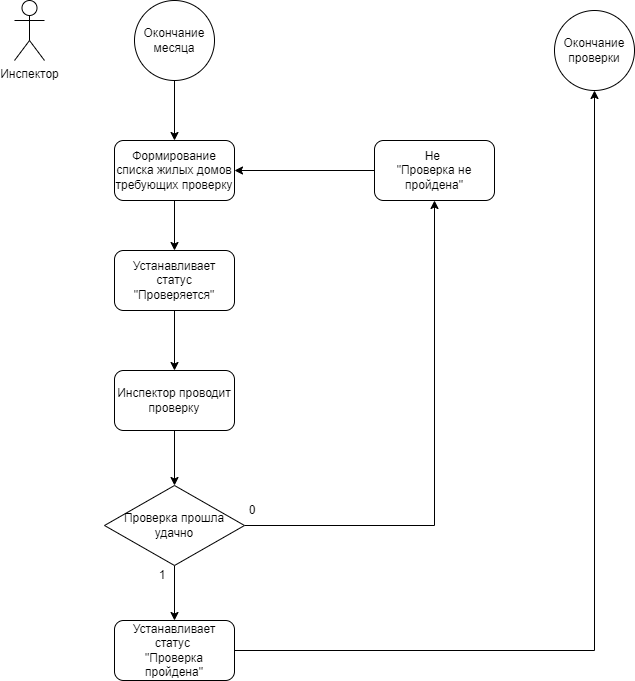

The diagram above was exported from draw.io. Its source (the exported page's mxGraphModel, read from the mxfile embedded in the PNG):
<mxGraphModel dx="1102" dy="865" grid="1" gridSize="10" guides="1" tooltips="1" connect="1" arrows="1" fold="1" page="1" pageScale="1" pageWidth="827" pageHeight="1169" math="0" shadow="0">
  <root>
    <mxCell id="0" />
    <mxCell id="1" parent="0" />
    <mxCell id="MCB3H9aAQhQi7ZmEEK_f-1" value="Инспектор" style="shape=umlActor;verticalLabelPosition=bottom;verticalAlign=top;html=1;outlineConnect=0;" parent="1" vertex="1">
      <mxGeometry x="40" y="20" width="30" height="60" as="geometry" />
    </mxCell>
    <mxCell id="MCB3H9aAQhQi7ZmEEK_f-2" style="edgeStyle=orthogonalEdgeStyle;rounded=0;orthogonalLoop=1;jettySize=auto;html=1;" parent="1" source="MCB3H9aAQhQi7ZmEEK_f-3" target="MCB3H9aAQhQi7ZmEEK_f-7" edge="1">
      <mxGeometry relative="1" as="geometry" />
    </mxCell>
    <mxCell id="MCB3H9aAQhQi7ZmEEK_f-3" value="Окончание месяца" style="ellipse;whiteSpace=wrap;html=1;aspect=fixed;" parent="1" vertex="1">
      <mxGeometry x="160" y="20" width="80" height="80" as="geometry" />
    </mxCell>
    <mxCell id="MCB3H9aAQhQi7ZmEEK_f-39" style="edgeStyle=orthogonalEdgeStyle;rounded=0;orthogonalLoop=1;jettySize=auto;html=1;" parent="1" source="MCB3H9aAQhQi7ZmEEK_f-7" target="MCB3H9aAQhQi7ZmEEK_f-36" edge="1">
      <mxGeometry relative="1" as="geometry" />
    </mxCell>
    <mxCell id="MCB3H9aAQhQi7ZmEEK_f-7" value="Формирование списка жилых домов требующих проверку" style="rounded=1;whiteSpace=wrap;html=1;" parent="1" vertex="1">
      <mxGeometry x="140" y="160" width="120" height="60" as="geometry" />
    </mxCell>
    <mxCell id="MCB3H9aAQhQi7ZmEEK_f-18" value="0" style="text;html=1;strokeColor=none;fillColor=none;align=center;verticalAlign=middle;whiteSpace=wrap;rounded=0;" parent="1" vertex="1">
      <mxGeometry x="270" y="520" width="16" height="20" as="geometry" />
    </mxCell>
    <mxCell id="MCB3H9aAQhQi7ZmEEK_f-21" value="Окончание проверки" style="ellipse;whiteSpace=wrap;html=1;aspect=fixed;" parent="1" vertex="1">
      <mxGeometry x="580" y="30" width="80" height="80" as="geometry" />
    </mxCell>
    <mxCell id="MCB3H9aAQhQi7ZmEEK_f-35" style="edgeStyle=orthogonalEdgeStyle;rounded=0;orthogonalLoop=1;jettySize=auto;html=1;" parent="1" source="MCB3H9aAQhQi7ZmEEK_f-32" target="MCB3H9aAQhQi7ZmEEK_f-34" edge="1">
      <mxGeometry relative="1" as="geometry" />
    </mxCell>
    <mxCell id="MCB3H9aAQhQi7ZmEEK_f-32" value="Инспектор проводит проверку" style="rounded=1;whiteSpace=wrap;html=1;fillColor=#FFFFFF;" parent="1" vertex="1">
      <mxGeometry x="140" y="390" width="120" height="60" as="geometry" />
    </mxCell>
    <mxCell id="MCB3H9aAQhQi7ZmEEK_f-41" style="edgeStyle=orthogonalEdgeStyle;rounded=0;orthogonalLoop=1;jettySize=auto;html=1;entryX=0.5;entryY=1;entryDx=0;entryDy=0;" parent="1" source="MCB3H9aAQhQi7ZmEEK_f-34" target="MCB3H9aAQhQi7ZmEEK_f-40" edge="1">
      <mxGeometry relative="1" as="geometry" />
    </mxCell>
    <mxCell id="MCB3H9aAQhQi7ZmEEK_f-44" style="edgeStyle=orthogonalEdgeStyle;rounded=0;orthogonalLoop=1;jettySize=auto;html=1;" parent="1" source="MCB3H9aAQhQi7ZmEEK_f-34" target="MCB3H9aAQhQi7ZmEEK_f-43" edge="1">
      <mxGeometry relative="1" as="geometry" />
    </mxCell>
    <mxCell id="MCB3H9aAQhQi7ZmEEK_f-34" value="Проверка прошла удачно" style="rhombus;whiteSpace=wrap;html=1;" parent="1" vertex="1">
      <mxGeometry x="130" y="505" width="140" height="80" as="geometry" />
    </mxCell>
    <mxCell id="MCB3H9aAQhQi7ZmEEK_f-38" style="edgeStyle=orthogonalEdgeStyle;rounded=0;orthogonalLoop=1;jettySize=auto;html=1;" parent="1" source="MCB3H9aAQhQi7ZmEEK_f-36" target="MCB3H9aAQhQi7ZmEEK_f-32" edge="1">
      <mxGeometry relative="1" as="geometry" />
    </mxCell>
    <mxCell id="MCB3H9aAQhQi7ZmEEK_f-36" value="Устанавливает статус &quot;Проверяется&quot;" style="rounded=1;whiteSpace=wrap;html=1;fillColor=#FFFFFF;" parent="1" vertex="1">
      <mxGeometry x="140" y="270" width="120" height="60" as="geometry" />
    </mxCell>
    <mxCell id="MCB3H9aAQhQi7ZmEEK_f-42" style="edgeStyle=orthogonalEdgeStyle;rounded=0;orthogonalLoop=1;jettySize=auto;html=1;" parent="1" source="MCB3H9aAQhQi7ZmEEK_f-40" target="MCB3H9aAQhQi7ZmEEK_f-7" edge="1">
      <mxGeometry relative="1" as="geometry" />
    </mxCell>
    <mxCell id="MCB3H9aAQhQi7ZmEEK_f-40" value="Не &lt;br&gt;&quot;Проверка не пройдена&quot;" style="rounded=1;whiteSpace=wrap;html=1;fillColor=#FFFFFF;" parent="1" vertex="1">
      <mxGeometry x="400" y="160" width="120" height="60" as="geometry" />
    </mxCell>
    <mxCell id="MCB3H9aAQhQi7ZmEEK_f-45" style="edgeStyle=orthogonalEdgeStyle;rounded=0;orthogonalLoop=1;jettySize=auto;html=1;entryX=0.5;entryY=1;entryDx=0;entryDy=0;" parent="1" source="MCB3H9aAQhQi7ZmEEK_f-43" target="MCB3H9aAQhQi7ZmEEK_f-21" edge="1">
      <mxGeometry relative="1" as="geometry" />
    </mxCell>
    <mxCell id="MCB3H9aAQhQi7ZmEEK_f-43" value="Устанавливает статус&amp;nbsp;&lt;br&gt;&quot;Проверка пройдена&quot;" style="rounded=1;whiteSpace=wrap;html=1;fillColor=#FFFFFF;" parent="1" vertex="1">
      <mxGeometry x="140" y="640" width="120" height="60" as="geometry" />
    </mxCell>
    <mxCell id="MCB3H9aAQhQi7ZmEEK_f-46" value="1" style="text;html=1;strokeColor=none;fillColor=none;align=center;verticalAlign=middle;whiteSpace=wrap;rounded=0;" parent="1" vertex="1">
      <mxGeometry x="180" y="585" width="16" height="20" as="geometry" />
    </mxCell>
  </root>
</mxGraphModel>